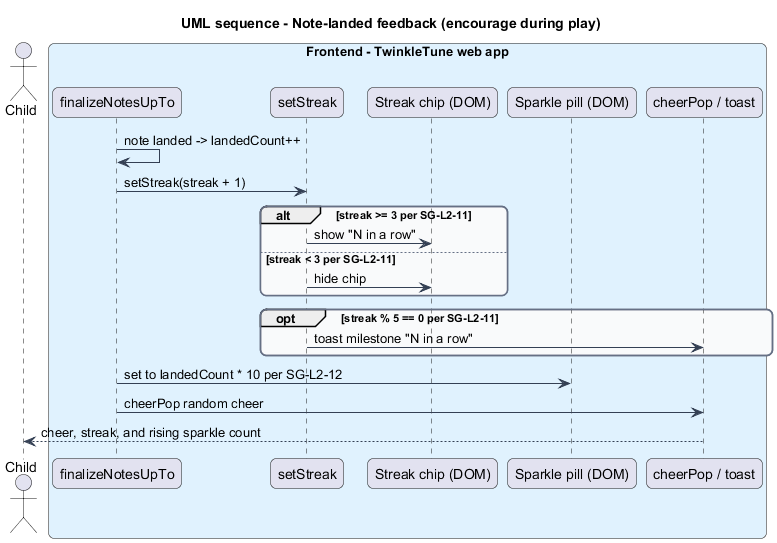

The diagram above was rendered by PlantUML. Its source (embedded in the PNG):
@startuml
title UML sequence - Note-landed feedback (encourage during play)
skinparam backgroundColor #FFFFFF
skinparam shadowing false
skinparam roundcorner 12
skinparam defaultFontName Arial
skinparam ArrowColor #344054
skinparam rectangle {
  BorderColor #344054
  FontColor #101828
}
skinparam package {
  BorderColor #667085
  FontColor #101828
  BackgroundColor #F9FAFB
}
actor "Child" as child
box "Frontend - TwinkleTune web app" #E0F2FE
  participant "finalizeNotesUpTo" as finalize
  participant "setStreak" as streak
  participant "Streak chip (DOM)" as chip
  participant "Sparkle pill (DOM)" as sparkles
  participant "cheerPop / toast" as cheer
end box

finalize -> finalize : note landed -> landedCount++
finalize -> streak : setStreak(streak + 1)
alt streak >= 3 per SG-L2-11
  streak -> chip : show "N in a row"
else streak < 3 per SG-L2-11
  streak -> chip : hide chip
end
opt streak % 5 == 0 per SG-L2-11
  streak -> cheer : toast milestone "N in a row"
end
finalize -> sparkles : set to landedCount * 10 per SG-L2-12
finalize -> cheer : cheerPop random cheer
cheer --> child : cheer, streak, and rising sparkle count
@enduml